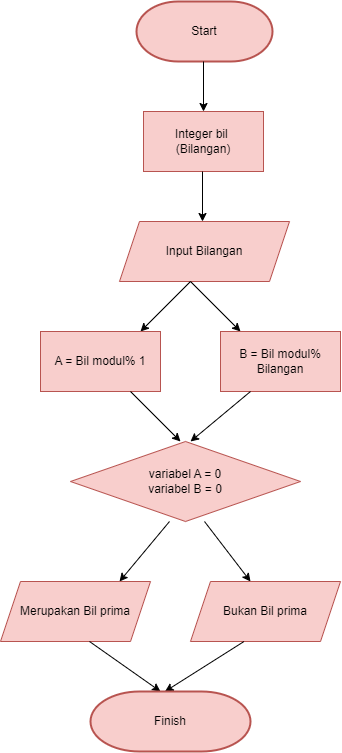

The diagram above was exported from draw.io. Its source (the exported page's mxGraphModel, read from the mxfile embedded in the PNG):
<mxGraphModel dx="1467" dy="793" grid="1" gridSize="10" guides="1" tooltips="1" connect="1" arrows="1" fold="1" page="1" pageScale="1" pageWidth="827" pageHeight="1169" math="0" shadow="0">
  <root>
    <mxCell id="0" />
    <mxCell id="1" parent="0" />
    <mxCell id="RYMdUooa-nGeh78Q8XIe-1" value="Start" style="strokeWidth=2;html=1;shape=mxgraph.flowchart.terminator;whiteSpace=wrap;fillColor=#f8cecc;strokeColor=#b85450;" vertex="1" parent="1">
      <mxGeometry x="346" y="30" width="136" height="60" as="geometry" />
    </mxCell>
    <mxCell id="RYMdUooa-nGeh78Q8XIe-2" value="" style="endArrow=classic;html=1;rounded=0;" edge="1" parent="1">
      <mxGeometry width="50" height="50" relative="1" as="geometry">
        <mxPoint x="413" y="90" as="sourcePoint" />
        <mxPoint x="413" y="140" as="targetPoint" />
      </mxGeometry>
    </mxCell>
    <mxCell id="RYMdUooa-nGeh78Q8XIe-4" value="Integer bil&amp;nbsp;&lt;br&gt;(Bilangan)" style="rounded=0;whiteSpace=wrap;html=1;fillColor=#f8cecc;strokeColor=#b85450;" vertex="1" parent="1">
      <mxGeometry x="353" y="140" width="120" height="60" as="geometry" />
    </mxCell>
    <mxCell id="RYMdUooa-nGeh78Q8XIe-5" value="" style="endArrow=classic;html=1;rounded=0;" edge="1" parent="1">
      <mxGeometry width="50" height="50" relative="1" as="geometry">
        <mxPoint x="412" y="200" as="sourcePoint" />
        <mxPoint x="412" y="250" as="targetPoint" />
        <Array as="points" />
      </mxGeometry>
    </mxCell>
    <mxCell id="RYMdUooa-nGeh78Q8XIe-6" value="Input Bilangan" style="shape=parallelogram;perimeter=parallelogramPerimeter;whiteSpace=wrap;html=1;fixedSize=1;fillColor=#f8cecc;strokeColor=#b85450;" vertex="1" parent="1">
      <mxGeometry x="329" y="250" width="170" height="60" as="geometry" />
    </mxCell>
    <mxCell id="RYMdUooa-nGeh78Q8XIe-8" value="" style="endArrow=classic;html=1;rounded=0;" edge="1" parent="1">
      <mxGeometry width="50" height="50" relative="1" as="geometry">
        <mxPoint x="400" y="310" as="sourcePoint" />
        <mxPoint x="350" y="360" as="targetPoint" />
      </mxGeometry>
    </mxCell>
    <mxCell id="RYMdUooa-nGeh78Q8XIe-9" value="" style="endArrow=classic;html=1;rounded=0;" edge="1" parent="1">
      <mxGeometry width="50" height="50" relative="1" as="geometry">
        <mxPoint x="400" y="310" as="sourcePoint" />
        <mxPoint x="450" y="360" as="targetPoint" />
        <Array as="points" />
      </mxGeometry>
    </mxCell>
    <mxCell id="RYMdUooa-nGeh78Q8XIe-10" value="A = Bil modul% 1" style="rounded=0;whiteSpace=wrap;html=1;fillColor=#f8cecc;strokeColor=#b85450;" vertex="1" parent="1">
      <mxGeometry x="250" y="360" width="120" height="60" as="geometry" />
    </mxCell>
    <mxCell id="RYMdUooa-nGeh78Q8XIe-11" value="B = Bil modul% Bilangan" style="rounded=0;whiteSpace=wrap;html=1;fillColor=#f8cecc;strokeColor=#b85450;" vertex="1" parent="1">
      <mxGeometry x="430" y="360" width="120" height="60" as="geometry" />
    </mxCell>
    <mxCell id="RYMdUooa-nGeh78Q8XIe-12" value="" style="endArrow=classic;html=1;rounded=0;" edge="1" parent="1">
      <mxGeometry width="50" height="50" relative="1" as="geometry">
        <mxPoint x="340" y="420" as="sourcePoint" />
        <mxPoint x="390" y="470" as="targetPoint" />
      </mxGeometry>
    </mxCell>
    <mxCell id="RYMdUooa-nGeh78Q8XIe-13" value="" style="endArrow=classic;html=1;rounded=0;" edge="1" parent="1">
      <mxGeometry width="50" height="50" relative="1" as="geometry">
        <mxPoint x="460" y="420" as="sourcePoint" />
        <mxPoint x="400" y="470" as="targetPoint" />
      </mxGeometry>
    </mxCell>
    <mxCell id="RYMdUooa-nGeh78Q8XIe-14" value="variabel A = 0&lt;br&gt;variabel B = 0" style="rhombus;whiteSpace=wrap;html=1;fillColor=#f8cecc;strokeColor=#b85450;" vertex="1" parent="1">
      <mxGeometry x="280" y="470" width="230" height="80" as="geometry" />
    </mxCell>
    <mxCell id="RYMdUooa-nGeh78Q8XIe-16" value="" style="endArrow=classic;html=1;rounded=0;" edge="1" parent="1">
      <mxGeometry width="50" height="50" relative="1" as="geometry">
        <mxPoint x="379" y="550" as="sourcePoint" />
        <mxPoint x="329" y="610" as="targetPoint" />
      </mxGeometry>
    </mxCell>
    <mxCell id="RYMdUooa-nGeh78Q8XIe-17" value="" style="endArrow=classic;html=1;rounded=0;" edge="1" parent="1">
      <mxGeometry width="50" height="50" relative="1" as="geometry">
        <mxPoint x="414" y="550" as="sourcePoint" />
        <mxPoint x="460" y="610" as="targetPoint" />
      </mxGeometry>
    </mxCell>
    <mxCell id="RYMdUooa-nGeh78Q8XIe-18" value="Merupakan Bil prima" style="shape=parallelogram;perimeter=parallelogramPerimeter;whiteSpace=wrap;html=1;fixedSize=1;fillColor=#f8cecc;strokeColor=#b85450;" vertex="1" parent="1">
      <mxGeometry x="210" y="610" width="150" height="60" as="geometry" />
    </mxCell>
    <mxCell id="RYMdUooa-nGeh78Q8XIe-19" value="Bukan Bil prima" style="shape=parallelogram;perimeter=parallelogramPerimeter;whiteSpace=wrap;html=1;fixedSize=1;fillColor=#f8cecc;strokeColor=#b85450;" vertex="1" parent="1">
      <mxGeometry x="400" y="610" width="150" height="60" as="geometry" />
    </mxCell>
    <mxCell id="RYMdUooa-nGeh78Q8XIe-20" value="" style="endArrow=classic;html=1;rounded=0;" edge="1" parent="1">
      <mxGeometry width="50" height="50" relative="1" as="geometry">
        <mxPoint x="299" y="670" as="sourcePoint" />
        <mxPoint x="370" y="720" as="targetPoint" />
      </mxGeometry>
    </mxCell>
    <mxCell id="RYMdUooa-nGeh78Q8XIe-21" value="" style="endArrow=classic;html=1;rounded=0;" edge="1" parent="1">
      <mxGeometry width="50" height="50" relative="1" as="geometry">
        <mxPoint x="453.5" y="670" as="sourcePoint" />
        <mxPoint x="374.5" y="720" as="targetPoint" />
      </mxGeometry>
    </mxCell>
    <mxCell id="RYMdUooa-nGeh78Q8XIe-22" value="Finish" style="strokeWidth=2;html=1;shape=mxgraph.flowchart.terminator;whiteSpace=wrap;fillColor=#f8cecc;strokeColor=#b85450;" vertex="1" parent="1">
      <mxGeometry x="300" y="720" width="160" height="60" as="geometry" />
    </mxCell>
  </root>
</mxGraphModel>